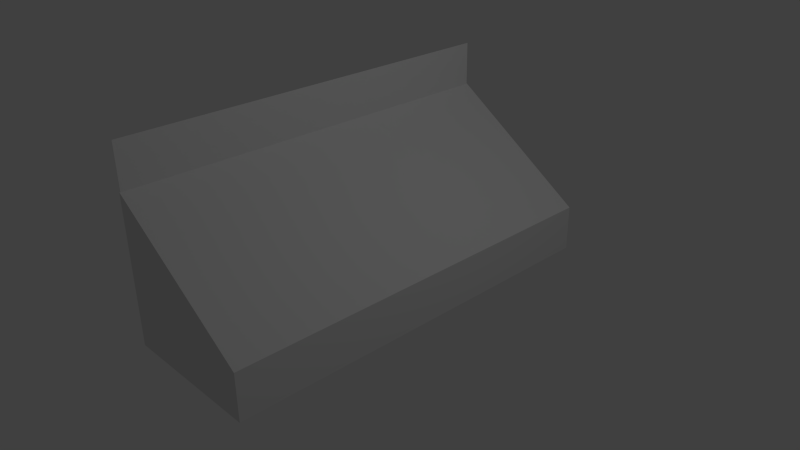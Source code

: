 # Source: stand.blend  (saved by Blender 2.76.0; exported with 4.5.12 LTS)
import bpy
from mathutils import Matrix  # noqa: F401  (used for matrix-valued properties, if any)

bpy.ops.wm.read_factory_settings(use_empty=True)
scene = bpy.context.scene
scene.name = 'Scene'

# ---- collections
col_collection_1 = bpy.data.collections.new('Collection 1'); scene.collection.children.link(col_collection_1)

# ---- materials (node trees are filled in below, after node groups)
mat_material = bpy.data.materials.new('Material')
mat_material.alpha_threshold = 0.0
mat_material.use_transparent_shadow = False
mat_material.roughness = 0.5
mat_material.line_color = (0.0, 0.0, 0.0, 1.0)

# ---- material node trees

# ---- world
world_world = bpy.data.worlds.new('World'); scene.world = world_world
world_world.color = (0.05088, 0.05088, 0.05088)
world_world.use_sun_shadow = False
world_world.sun_shadow_jitter_overblur = 0.0
world_world.cycles.sampling_method = 'MANUAL'
world_world.cycles.sample_map_resolution = 256

# ---- cameras
cam_camera = bpy.data.cameras.new('Camera')
cam_camera.clip_end = 100.0
cam_camera.lens = 35.0
cam_camera.sensor_width = 32.0
cam_camera.sensor_height = 18.0
cam_camera.ortho_scale = 7.314
cam_camera.dof.focus_distance = 0.0
cam_camera.dof.aperture_fstop = 128.0

# ---- lights
light_lamp = bpy.data.lights.new('Lamp', 'POINT')
light_lamp.transmission_factor = 0.0
light_lamp.cutoff_distance = 30.0
light_lamp.energy = 100.0
light_lamp.shadow_buffer_clip_start = 1.001
light_lamp.shadow_soft_size = 0.1
light_lamp.shadow_maximum_resolution = 0.006
light_lamp.use_absolute_resolution = True
light_lamp.cycles.use_multiple_importance_sampling = False

# ---- meshes
me_plane = bpy.data.meshes.new('Plane')
me_plane.from_pydata([(-0.0001234, -2.779, 0.3129), (0.0001234, -2.779, -0.3129), (-0.0001234, 2.779, 0.3129), (0.0001234, 2.779, -0.3129), (1.996, 2.789, -2.297), (1.996, -2.789, -2.297), (-0.004436, -2.789, -2.297), (-0.004436, 2.789, -2.297), (1.996, 2.789, -1.66), (1.996, -2.789, -1.66), (-0.004437, -2.789, -0.2975), (-0.004436, 2.789, -0.2975)], [], [(0, 1, 3, 2), (4, 5, 6, 7), (8, 11, 10, 9), (4, 8, 9, 5), (5, 9, 10, 6), (6, 10, 11, 7), (8, 4, 7, 11)])
me_plane.materials.append(mat_material)
me_plane.use_remesh_preserve_volume = False
me_plane.use_remesh_preserve_attributes = False
me_plane.use_mirror_vertex_groups = False
me_plane.update()

# ---- objects
ob_plane = bpy.data.objects.new('Plane', me_plane)
ob_lamp = bpy.data.objects.new('Lamp', light_lamp)
ob_camera = bpy.data.objects.new('Camera', cam_camera)

# ---- transforms, parenting, visibility, modifiers, constraints
ob_plane.location = (-0.9956, 0.0, 1.732)
ob_plane.lineart.crease_threshold = 0.0
ob_lamp.location = (4.076, 1.005, 5.904)
ob_lamp.rotation_euler = (0.6503, 0.05522, 1.866)
ob_lamp.lock_rotations_4d = False
ob_lamp.empty_display_type = 'ARROWS'
ob_lamp.color = (0.0, 0.0, 0.0, 0.0)
ob_lamp.lineart.crease_threshold = 0.0
ob_camera.location = (7.481, -6.508, 5.344)
ob_camera.rotation_euler = (1.109, 0.01082, 0.8149)
ob_camera.lock_rotations_4d = False
ob_camera.empty_display_type = 'ARROWS'
ob_camera.color = (0.0, 0.0, 0.0, 0.0)
ob_camera.display_type = 'WIRE'
ob_camera.lineart.crease_threshold = 0.0

# ---- collection membership
col_collection_1.objects.link(ob_plane)
col_collection_1.objects.link(ob_lamp)
col_collection_1.objects.link(ob_camera)

# ---- scene / render settings (as saved in the file)
scene.camera = ob_camera
scene.frame_start = 1; scene.frame_end = 250; scene.frame_set(1)
scene.render.engine = 'BLENDER_EEVEE_NEXT'
scene.render.resolution_percentage = 50
scene.render.dither_intensity = 0.0
scene.cycles.use_denoising = False
scene.cycles.samples = 10
scene.cycles.sampling_pattern = 'TABULATED_SOBOL'
scene.cycles.light_sampling_threshold = 0.0
scene.cycles.use_adaptive_sampling = False
scene.cycles.use_light_tree = False
scene.cycles.blur_glossy = 0.0
scene.cycles.pixel_filter_type = 'GAUSSIAN'
scene.cycles.sample_clamp_indirect = 0.0
scene.view_settings.view_transform = 'Standard'
bpy.context.view_layer.update()
